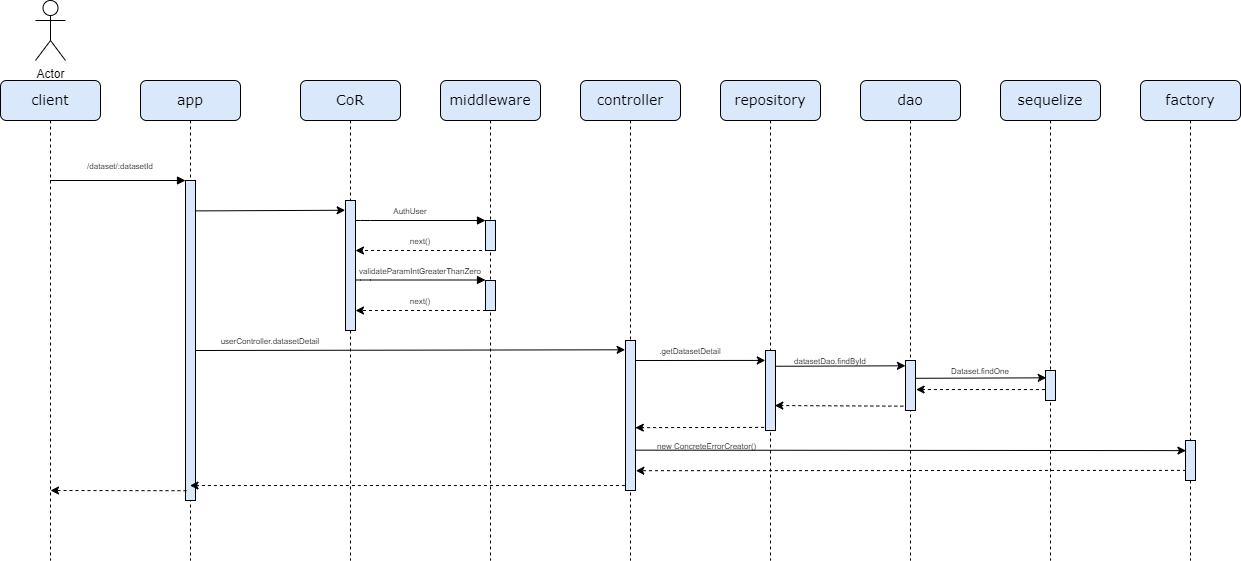

The diagram above was exported from draw.io. Its source (the exported page's mxGraphModel, read from the mxfile embedded in the PNG):
<mxGraphModel dx="1050" dy="557" grid="1" gridSize="10" guides="1" tooltips="1" connect="1" arrows="1" fold="1" page="1" pageScale="1" pageWidth="1100" pageHeight="850" background="none" math="0" shadow="0">
  <root>
    <mxCell id="0" />
    <mxCell id="1" parent="0" />
    <mxCell id="7baba1c4bc27f4b0-2" value="&lt;font style=&quot;font-size: 14px;&quot;&gt;app&lt;/font&gt;" style="shape=umlLifeline;perimeter=lifelinePerimeter;whiteSpace=wrap;html=1;container=1;collapsible=0;recursiveResize=0;outlineConnect=0;rounded=1;shadow=0;comic=0;labelBackgroundColor=none;strokeWidth=1;fontFamily=Verdana;fontSize=12;align=center;fillColor=#dae8fc;strokeColor=#000000;" parent="1" vertex="1">
      <mxGeometry x="240" y="80" width="100" height="480" as="geometry" />
    </mxCell>
    <mxCell id="0iK-NUtsnivw2XBA5Ww8-6" value="" style="html=1;points=[];perimeter=orthogonalPerimeter;rounded=0;shadow=0;comic=0;labelBackgroundColor=none;strokeWidth=1;fontFamily=Verdana;fontSize=12;align=center;fillColor=#dae8fc;strokeColor=#000000;" parent="7baba1c4bc27f4b0-2" vertex="1">
      <mxGeometry x="45" y="100" width="10" height="320" as="geometry" />
    </mxCell>
    <mxCell id="7baba1c4bc27f4b0-3" value="&lt;font style=&quot;font-size: 14px;&quot;&gt;CoR&lt;/font&gt;" style="shape=umlLifeline;perimeter=lifelinePerimeter;whiteSpace=wrap;html=1;container=1;collapsible=0;recursiveResize=0;outlineConnect=0;rounded=1;shadow=0;comic=0;labelBackgroundColor=none;strokeWidth=1;fontFamily=Verdana;fontSize=12;align=center;fillColor=#dae8fc;strokeColor=#000000;" parent="1" vertex="1">
      <mxGeometry x="400" y="80" width="100" height="480" as="geometry" />
    </mxCell>
    <mxCell id="7baba1c4bc27f4b0-13" value="" style="html=1;points=[];perimeter=orthogonalPerimeter;rounded=0;shadow=0;comic=0;labelBackgroundColor=none;strokeWidth=1;fontFamily=Verdana;fontSize=12;align=center;fillColor=#dae8fc;strokeColor=#000000;" parent="7baba1c4bc27f4b0-3" vertex="1">
      <mxGeometry x="45" y="120" width="10" height="130" as="geometry" />
    </mxCell>
    <mxCell id="s3P4rsDwl6qwPSs3HGDm-2" value="" style="endArrow=classic;html=1;rounded=0;exitX=0.1;exitY=0.985;exitDx=0;exitDy=0;exitPerimeter=0;dashed=1;" parent="7baba1c4bc27f4b0-3" target="7baba1c4bc27f4b0-13" edge="1">
      <mxGeometry width="50" height="50" relative="1" as="geometry">
        <mxPoint x="181.5" y="169.99999999999997" as="sourcePoint" />
        <mxPoint x="60" y="170" as="targetPoint" />
      </mxGeometry>
    </mxCell>
    <mxCell id="sqTJhAfY7W0Vra0t6SP7-2" value="" style="html=1;verticalAlign=bottom;endArrow=block;labelBackgroundColor=none;fontFamily=Verdana;fontSize=12;edgeStyle=elbowEdgeStyle;elbow=vertical;" parent="7baba1c4bc27f4b0-3" edge="1">
      <mxGeometry relative="1" as="geometry">
        <mxPoint x="55" y="199.5" as="sourcePoint" />
        <Array as="points">
          <mxPoint x="60" y="199.5" />
        </Array>
        <mxPoint x="185" y="199.5" as="targetPoint" />
      </mxGeometry>
    </mxCell>
    <mxCell id="sqTJhAfY7W0Vra0t6SP7-3" value="" style="endArrow=classic;html=1;rounded=0;exitX=0.1;exitY=0.985;exitDx=0;exitDy=0;exitPerimeter=0;dashed=1;" parent="7baba1c4bc27f4b0-3" edge="1">
      <mxGeometry width="50" height="50" relative="1" as="geometry">
        <mxPoint x="191.5" y="230" as="sourcePoint" />
        <mxPoint x="55" y="230" as="targetPoint" />
      </mxGeometry>
    </mxCell>
    <mxCell id="sqTJhAfY7W0Vra0t6SP7-4" value="" style="endArrow=classic;html=1;rounded=0;exitX=0.98;exitY=0.623;exitDx=0;exitDy=0;exitPerimeter=0;entryX=-0.036;entryY=0.062;entryDx=0;entryDy=0;entryPerimeter=0;" parent="7baba1c4bc27f4b0-3" target="s3P4rsDwl6qwPSs3HGDm-6" edge="1">
      <mxGeometry width="50" height="50" relative="1" as="geometry">
        <mxPoint x="-105.20000000000005" y="270" as="sourcePoint" />
        <mxPoint x="329.5" y="270" as="targetPoint" />
      </mxGeometry>
    </mxCell>
    <mxCell id="7baba1c4bc27f4b0-4" value="&lt;font style=&quot;font-size: 14px;&quot;&gt;middleware&lt;/font&gt;" style="shape=umlLifeline;perimeter=lifelinePerimeter;whiteSpace=wrap;html=1;container=1;collapsible=0;recursiveResize=0;outlineConnect=0;rounded=1;shadow=0;comic=0;labelBackgroundColor=none;strokeWidth=1;fontFamily=Verdana;fontSize=12;align=center;fillColor=#dae8fc;strokeColor=#000000;" parent="1" vertex="1">
      <mxGeometry x="540" y="80" width="100" height="480" as="geometry" />
    </mxCell>
    <mxCell id="7baba1c4bc27f4b0-19" value="" style="html=1;points=[];perimeter=orthogonalPerimeter;rounded=0;shadow=0;comic=0;labelBackgroundColor=none;strokeWidth=1;fontFamily=Verdana;fontSize=12;align=center;fillColor=#dae8fc;strokeColor=#000000;" parent="7baba1c4bc27f4b0-4" vertex="1">
      <mxGeometry x="45" y="140" width="10" height="30" as="geometry" />
    </mxCell>
    <mxCell id="sqTJhAfY7W0Vra0t6SP7-1" value="" style="html=1;points=[];perimeter=orthogonalPerimeter;rounded=0;shadow=0;comic=0;labelBackgroundColor=none;strokeWidth=1;fontFamily=Verdana;fontSize=12;align=center;fillColor=#dae8fc;strokeColor=#000000;" parent="7baba1c4bc27f4b0-4" vertex="1">
      <mxGeometry x="45" y="200" width="10" height="30" as="geometry" />
    </mxCell>
    <mxCell id="7baba1c4bc27f4b0-5" value="&lt;span style=&quot;font-size: 14px;&quot;&gt;controller&lt;/span&gt;" style="shape=umlLifeline;perimeter=lifelinePerimeter;whiteSpace=wrap;html=1;container=1;collapsible=0;recursiveResize=0;outlineConnect=0;rounded=1;shadow=0;comic=0;labelBackgroundColor=none;strokeWidth=1;fontFamily=Verdana;fontSize=12;align=center;fillColor=#dae8fc;strokeColor=#000000;" parent="1" vertex="1">
      <mxGeometry x="680" y="80" width="100" height="480" as="geometry" />
    </mxCell>
    <mxCell id="s3P4rsDwl6qwPSs3HGDm-6" value="" style="html=1;points=[];perimeter=orthogonalPerimeter;rounded=0;shadow=0;comic=0;labelBackgroundColor=none;strokeWidth=1;fontFamily=Verdana;fontSize=12;align=center;fillColor=#dae8fc;strokeColor=#000000;" parent="7baba1c4bc27f4b0-5" vertex="1">
      <mxGeometry x="45" y="260" width="10" height="150" as="geometry" />
    </mxCell>
    <mxCell id="sqTJhAfY7W0Vra0t6SP7-8" value="" style="endArrow=classic;html=1;rounded=0;exitX=1.22;exitY=0.556;exitDx=0;exitDy=0;exitPerimeter=0;entryX=-0.02;entryY=0.124;entryDx=0;entryDy=0;entryPerimeter=0;" parent="7baba1c4bc27f4b0-5" target="s3P4rsDwl6qwPSs3HGDm-11" edge="1">
      <mxGeometry width="50" height="50" relative="1" as="geometry">
        <mxPoint x="55" y="280.00000000000006" as="sourcePoint" />
        <mxPoint x="182.79999999999995" y="280" as="targetPoint" />
      </mxGeometry>
    </mxCell>
    <mxCell id="7baba1c4bc27f4b0-6" value="&lt;span style=&quot;font-size: 14px;&quot;&gt;repository&lt;/span&gt;" style="shape=umlLifeline;perimeter=lifelinePerimeter;whiteSpace=wrap;html=1;container=1;collapsible=0;recursiveResize=0;outlineConnect=0;rounded=1;shadow=0;comic=0;labelBackgroundColor=none;strokeWidth=1;fontFamily=Verdana;fontSize=12;align=center;fillColor=#dae8fc;strokeColor=#000000;" parent="1" vertex="1">
      <mxGeometry x="820" y="80" width="100" height="480" as="geometry" />
    </mxCell>
    <mxCell id="7baba1c4bc27f4b0-7" value="&lt;span style=&quot;font-size: 14px;&quot;&gt;dao&lt;/span&gt;" style="shape=umlLifeline;perimeter=lifelinePerimeter;whiteSpace=wrap;html=1;container=1;collapsible=0;recursiveResize=0;outlineConnect=0;rounded=1;shadow=0;comic=0;labelBackgroundColor=none;strokeWidth=1;fontFamily=Verdana;fontSize=12;align=center;fillColor=#dae8fc;strokeColor=#000000;" parent="1" vertex="1">
      <mxGeometry x="960" y="80" width="100" height="480" as="geometry" />
    </mxCell>
    <mxCell id="sqTJhAfY7W0Vra0t6SP7-7" value="" style="html=1;points=[];perimeter=orthogonalPerimeter;rounded=0;shadow=0;comic=0;labelBackgroundColor=none;strokeWidth=1;fontFamily=Verdana;fontSize=12;align=center;fillColor=#dae8fc;strokeColor=#000000;" parent="7baba1c4bc27f4b0-7" vertex="1">
      <mxGeometry x="45" y="280" width="10" height="50" as="geometry" />
    </mxCell>
    <mxCell id="7baba1c4bc27f4b0-8" value="&lt;font style=&quot;font-size: 14px;&quot;&gt;client&lt;/font&gt;" style="shape=umlLifeline;perimeter=lifelinePerimeter;whiteSpace=wrap;html=1;container=1;collapsible=0;recursiveResize=0;outlineConnect=0;rounded=1;shadow=0;comic=0;labelBackgroundColor=none;strokeWidth=1;fontFamily=Verdana;fontSize=12;align=center;fillColor=#dae8fc;strokeColor=#000000;" parent="1" vertex="1">
      <mxGeometry x="100" y="80" width="100" height="480" as="geometry" />
    </mxCell>
    <mxCell id="7baba1c4bc27f4b0-17" value="" style="html=1;verticalAlign=bottom;endArrow=block;labelBackgroundColor=none;fontFamily=Verdana;fontSize=12;edgeStyle=elbowEdgeStyle;elbow=vertical;" parent="1" source="7baba1c4bc27f4b0-13" edge="1">
      <mxGeometry relative="1" as="geometry">
        <mxPoint x="510" y="220" as="sourcePoint" />
        <Array as="points">
          <mxPoint x="460" y="220" />
        </Array>
        <mxPoint x="585" y="220" as="targetPoint" />
      </mxGeometry>
    </mxCell>
    <mxCell id="7baba1c4bc27f4b0-11" value="" style="html=1;verticalAlign=bottom;endArrow=block;entryX=0;entryY=0;labelBackgroundColor=none;fontFamily=Verdana;fontSize=12;edgeStyle=elbowEdgeStyle;elbow=vertical;" parent="1" source="7baba1c4bc27f4b0-8" edge="1">
      <mxGeometry relative="1" as="geometry">
        <mxPoint x="155" y="180" as="sourcePoint" />
        <mxPoint x="285" y="180" as="targetPoint" />
      </mxGeometry>
    </mxCell>
    <mxCell id="0iK-NUtsnivw2XBA5Ww8-13" value="&lt;font style=&quot;font-size: 8px;&quot;&gt;next()&lt;/font&gt;" style="text;html=1;align=center;verticalAlign=middle;whiteSpace=wrap;rounded=0;" parent="1" vertex="1">
      <mxGeometry x="490" y="230" width="60" height="20" as="geometry" />
    </mxCell>
    <mxCell id="s3P4rsDwl6qwPSs3HGDm-1" value="" style="endArrow=classic;html=1;rounded=0;exitX=0.956;exitY=0.095;exitDx=0;exitDy=0;exitPerimeter=0;entryX=-0.036;entryY=0.075;entryDx=0;entryDy=0;entryPerimeter=0;" parent="1" source="0iK-NUtsnivw2XBA5Ww8-6" target="7baba1c4bc27f4b0-13" edge="1">
      <mxGeometry width="50" height="50" relative="1" as="geometry">
        <mxPoint x="300" y="210" as="sourcePoint" />
        <mxPoint x="449.5" y="210.00000000000006" as="targetPoint" />
      </mxGeometry>
    </mxCell>
    <mxCell id="s3P4rsDwl6qwPSs3HGDm-13" value="&lt;span style=&quot;font-size: 14px;&quot;&gt;factory&lt;/span&gt;" style="shape=umlLifeline;perimeter=lifelinePerimeter;whiteSpace=wrap;html=1;container=1;collapsible=0;recursiveResize=0;outlineConnect=0;rounded=1;shadow=0;comic=0;labelBackgroundColor=none;strokeWidth=1;fontFamily=Verdana;fontSize=12;align=center;fillColor=#dae8fc;strokeColor=#000000;" parent="1" vertex="1">
      <mxGeometry x="1240" y="80" width="100" height="480" as="geometry" />
    </mxCell>
    <mxCell id="sqTJhAfY7W0Vra0t6SP7-14" value="" style="html=1;points=[];perimeter=orthogonalPerimeter;rounded=0;shadow=0;comic=0;labelBackgroundColor=none;strokeWidth=1;fontFamily=Verdana;fontSize=12;align=center;fillColor=#dae8fc;strokeColor=#000000;" parent="s3P4rsDwl6qwPSs3HGDm-13" vertex="1">
      <mxGeometry x="45" y="360" width="10" height="40" as="geometry" />
    </mxCell>
    <mxCell id="s3P4rsDwl6qwPSs3HGDm-25" value="" style="endArrow=classic;html=1;rounded=0;exitX=-0.14;exitY=0.961;exitDx=0;exitDy=0;exitPerimeter=0;dashed=1;entryX=0.98;entryY=0.581;entryDx=0;entryDy=0;entryPerimeter=0;" parent="1" source="s3P4rsDwl6qwPSs3HGDm-11" target="s3P4rsDwl6qwPSs3HGDm-6" edge="1">
      <mxGeometry width="50" height="50" relative="1" as="geometry">
        <mxPoint x="770" y="600" as="sourcePoint" />
        <mxPoint x="820" y="550" as="targetPoint" />
      </mxGeometry>
    </mxCell>
    <mxCell id="s3P4rsDwl6qwPSs3HGDm-27" value="" style="endArrow=classic;html=1;rounded=0;exitX=-0.06;exitY=0.967;exitDx=0;exitDy=0;exitPerimeter=0;dashed=1;" parent="1" source="s3P4rsDwl6qwPSs3HGDm-6" target="7baba1c4bc27f4b0-2" edge="1">
      <mxGeometry width="50" height="50" relative="1" as="geometry">
        <mxPoint x="470" y="440" as="sourcePoint" />
        <mxPoint x="520" y="390" as="targetPoint" />
      </mxGeometry>
    </mxCell>
    <mxCell id="sqTJhAfY7W0Vra0t6SP7-6" value="&lt;span style=&quot;font-size: 14px;&quot;&gt;sequelize&lt;/span&gt;" style="shape=umlLifeline;perimeter=lifelinePerimeter;whiteSpace=wrap;html=1;container=1;collapsible=0;recursiveResize=0;outlineConnect=0;rounded=1;shadow=0;comic=0;labelBackgroundColor=none;strokeWidth=1;fontFamily=Verdana;fontSize=12;align=center;fillColor=#dae8fc;strokeColor=#000000;" parent="1" vertex="1">
      <mxGeometry x="1100" y="80" width="100" height="480" as="geometry" />
    </mxCell>
    <mxCell id="sqTJhAfY7W0Vra0t6SP7-12" value="" style="html=1;points=[];perimeter=orthogonalPerimeter;rounded=0;shadow=0;comic=0;labelBackgroundColor=none;strokeWidth=1;fontFamily=Verdana;fontSize=12;align=center;fillColor=#dae8fc;strokeColor=#000000;" parent="sqTJhAfY7W0Vra0t6SP7-6" vertex="1">
      <mxGeometry x="45" y="290" width="10" height="30" as="geometry" />
    </mxCell>
    <mxCell id="s3P4rsDwl6qwPSs3HGDm-11" value="" style="html=1;points=[];perimeter=orthogonalPerimeter;rounded=0;shadow=0;comic=0;labelBackgroundColor=none;strokeWidth=1;fontFamily=Verdana;fontSize=12;align=center;fillColor=#dae8fc;strokeColor=#000000;" parent="1" vertex="1">
      <mxGeometry x="865" y="350" width="10" height="80" as="geometry" />
    </mxCell>
    <mxCell id="sqTJhAfY7W0Vra0t6SP7-9" value="" style="endArrow=classic;html=1;rounded=0;exitX=1.06;exitY=0.197;exitDx=0;exitDy=0;exitPerimeter=0;entryX=-0.004;entryY=0.106;entryDx=0;entryDy=0;entryPerimeter=0;" parent="1" source="s3P4rsDwl6qwPSs3HGDm-11" target="sqTJhAfY7W0Vra0t6SP7-7" edge="1">
      <mxGeometry width="50" height="50" relative="1" as="geometry">
        <mxPoint x="880" y="365" as="sourcePoint" />
        <mxPoint x="980" y="370" as="targetPoint" />
      </mxGeometry>
    </mxCell>
    <mxCell id="sqTJhAfY7W0Vra0t6SP7-10" value="" style="endArrow=classic;html=1;rounded=0;exitX=-0.22;exitY=0.913;exitDx=0;exitDy=0;exitPerimeter=0;dashed=1;entryX=0.927;entryY=0.688;entryDx=0;entryDy=0;entryPerimeter=0;" parent="1" source="sqTJhAfY7W0Vra0t6SP7-7" target="s3P4rsDwl6qwPSs3HGDm-11" edge="1">
      <mxGeometry width="50" height="50" relative="1" as="geometry">
        <mxPoint x="920" y="380" as="sourcePoint" />
        <mxPoint x="970" y="330" as="targetPoint" />
      </mxGeometry>
    </mxCell>
    <mxCell id="sqTJhAfY7W0Vra0t6SP7-11" value="" style="endArrow=classic;html=1;rounded=0;exitX=1.06;exitY=0.356;exitDx=0;exitDy=0;exitPerimeter=0;entryX=0.073;entryY=0.244;entryDx=0;entryDy=0;entryPerimeter=0;" parent="1" source="sqTJhAfY7W0Vra0t6SP7-7" target="sqTJhAfY7W0Vra0t6SP7-12" edge="1">
      <mxGeometry width="50" height="50" relative="1" as="geometry">
        <mxPoint x="1010" y="375" as="sourcePoint" />
        <mxPoint x="1090" y="300" as="targetPoint" />
      </mxGeometry>
    </mxCell>
    <mxCell id="sqTJhAfY7W0Vra0t6SP7-13" value="" style="endArrow=classic;html=1;rounded=0;exitX=-0.06;exitY=0.636;exitDx=0;exitDy=0;exitPerimeter=0;dashed=1;entryX=1.06;entryY=0.581;entryDx=0;entryDy=0;entryPerimeter=0;" parent="1" source="sqTJhAfY7W0Vra0t6SP7-12" target="sqTJhAfY7W0Vra0t6SP7-7" edge="1">
      <mxGeometry width="50" height="50" relative="1" as="geometry">
        <mxPoint x="1150.8000000000002" y="389.5" as="sourcePoint" />
        <mxPoint x="1009.5" y="389.5" as="targetPoint" />
      </mxGeometry>
    </mxCell>
    <mxCell id="sqTJhAfY7W0Vra0t6SP7-15" value="" style="endArrow=classic;html=1;rounded=0;exitX=1.033;exitY=0.731;exitDx=0;exitDy=0;exitPerimeter=0;entryX=0.047;entryY=0.253;entryDx=0;entryDy=0;entryPerimeter=0;" parent="1" source="s3P4rsDwl6qwPSs3HGDm-6" target="sqTJhAfY7W0Vra0t6SP7-14" edge="1">
      <mxGeometry width="50" height="50" relative="1" as="geometry">
        <mxPoint x="733.05" y="450.00000000000006" as="sourcePoint" />
        <mxPoint x="1286.95" y="450.00000000000006" as="targetPoint" />
      </mxGeometry>
    </mxCell>
    <mxCell id="sqTJhAfY7W0Vra0t6SP7-17" value="" style="endArrow=classic;html=1;rounded=0;exitX=0.1;exitY=0.87;exitDx=0;exitDy=0;exitPerimeter=0;dashed=1;" parent="1" edge="1">
      <mxGeometry width="50" height="50" relative="1" as="geometry">
        <mxPoint x="286" y="490.20000000000005" as="sourcePoint" />
        <mxPoint x="150" y="490" as="targetPoint" />
      </mxGeometry>
    </mxCell>
    <mxCell id="-8UiH4DUGgjrX8rOrCVC-1" value="&lt;font style=&quot;font-size: 8px;&quot;&gt;/dataset/:datasetId&lt;/font&gt;" style="text;html=1;align=center;verticalAlign=middle;whiteSpace=wrap;rounded=0;" parent="1" vertex="1">
      <mxGeometry x="190" y="150" width="60" height="30" as="geometry" />
    </mxCell>
    <mxCell id="-8UiH4DUGgjrX8rOrCVC-2" value="&lt;font style=&quot;font-size: 8px;&quot;&gt;AuthUser&lt;/font&gt;" style="text;html=1;align=center;verticalAlign=middle;whiteSpace=wrap;rounded=0;" parent="1" vertex="1">
      <mxGeometry x="480" y="200" width="60" height="20" as="geometry" />
    </mxCell>
    <mxCell id="-8UiH4DUGgjrX8rOrCVC-3" value="&lt;font style=&quot;font-size: 8px;&quot;&gt;validateParamIntGreaterThanZero&lt;/font&gt;" style="text;html=1;align=center;verticalAlign=middle;whiteSpace=wrap;rounded=0;" parent="1" vertex="1">
      <mxGeometry x="490" y="260" width="60" height="20" as="geometry" />
    </mxCell>
    <mxCell id="-8UiH4DUGgjrX8rOrCVC-4" value="&lt;font style=&quot;font-size: 8px;&quot;&gt;next()&lt;/font&gt;" style="text;html=1;align=center;verticalAlign=middle;whiteSpace=wrap;rounded=0;" parent="1" vertex="1">
      <mxGeometry x="490" y="290" width="60" height="20" as="geometry" />
    </mxCell>
    <mxCell id="-8UiH4DUGgjrX8rOrCVC-6" value="&lt;font style=&quot;font-size: 8px;&quot;&gt;userController.datasetDetail&lt;/font&gt;" style="text;html=1;align=center;verticalAlign=middle;whiteSpace=wrap;rounded=0;" parent="1" vertex="1">
      <mxGeometry x="340" y="330" width="60" height="20" as="geometry" />
    </mxCell>
    <mxCell id="-8UiH4DUGgjrX8rOrCVC-7" value="&lt;font style=&quot;font-size: 8px;&quot;&gt;.getDatasetDetail&lt;/font&gt;" style="text;html=1;align=center;verticalAlign=middle;whiteSpace=wrap;rounded=0;" parent="1" vertex="1">
      <mxGeometry x="760" y="340" width="60" height="20" as="geometry" />
    </mxCell>
    <mxCell id="-8UiH4DUGgjrX8rOrCVC-8" value="&lt;font style=&quot;font-size: 8px;&quot;&gt;datasetDao.findById&lt;/font&gt;" style="text;html=1;align=center;verticalAlign=middle;whiteSpace=wrap;rounded=0;" parent="1" vertex="1">
      <mxGeometry x="900" y="350" width="60" height="20" as="geometry" />
    </mxCell>
    <mxCell id="-8UiH4DUGgjrX8rOrCVC-9" value="&lt;font style=&quot;font-size: 8px;&quot;&gt;Dataset.findOne&lt;/font&gt;" style="text;html=1;align=center;verticalAlign=middle;whiteSpace=wrap;rounded=0;" parent="1" vertex="1">
      <mxGeometry x="1050" y="360" width="60" height="20" as="geometry" />
    </mxCell>
    <mxCell id="sqTJhAfY7W0Vra0t6SP7-16" value="" style="endArrow=classic;html=1;rounded=0;exitX=0.047;exitY=0.747;exitDx=0;exitDy=0;exitPerimeter=0;dashed=1;entryX=1.033;entryY=0.868;entryDx=0;entryDy=0;entryPerimeter=0;" parent="1" source="sqTJhAfY7W0Vra0t6SP7-14" target="s3P4rsDwl6qwPSs3HGDm-6" edge="1">
      <mxGeometry width="50" height="50" relative="1" as="geometry">
        <mxPoint x="1282.3000000000002" y="469.99999999999994" as="sourcePoint" />
        <mxPoint x="725" y="469.99999999999994" as="targetPoint" />
      </mxGeometry>
    </mxCell>
    <mxCell id="-8UiH4DUGgjrX8rOrCVC-10" value="&amp;nbsp;&lt;font style=&quot;font-size: 8px;&quot;&gt;new ConcreteErrorCreator()&lt;/font&gt;" style="text;html=1;align=center;verticalAlign=middle;whiteSpace=wrap;rounded=0;" parent="1" vertex="1">
      <mxGeometry x="750" y="440" width="110" height="10" as="geometry" />
    </mxCell>
    <mxCell id="-8UiH4DUGgjrX8rOrCVC-11" value="Actor" style="shape=umlActor;verticalLabelPosition=bottom;verticalAlign=top;html=1;outlineConnect=0;" parent="1" vertex="1">
      <mxGeometry x="135" width="30" height="60" as="geometry" />
    </mxCell>
  </root>
</mxGraphModel>